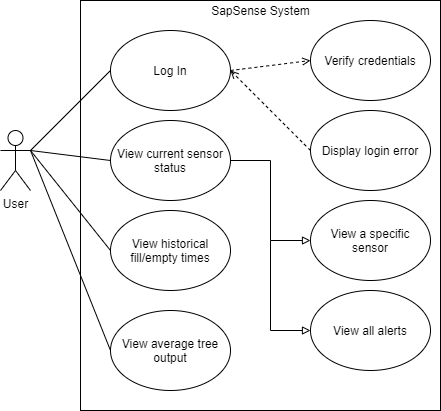

The diagram above was exported from draw.io. Its source (the exported page's mxGraphModel, read from the mxfile embedded in the PNG):
<mxGraphModel dx="1517" dy="714" grid="1" gridSize="10" guides="1" tooltips="1" connect="1" arrows="1" fold="1" page="1" pageScale="1" pageWidth="850" pageHeight="1100" math="0" shadow="0">
  <root>
    <mxCell id="0" />
    <mxCell id="1" parent="0" />
    <mxCell id="cBTIzkB4zz_kYtS7QRrc-1" value="" style="rounded=0;whiteSpace=wrap;html=1;align=center;" parent="1" vertex="1">
      <mxGeometry x="250" y="100" width="360" height="410" as="geometry" />
    </mxCell>
    <mxCell id="cBTIzkB4zz_kYtS7QRrc-16" style="edgeStyle=none;rounded=0;orthogonalLoop=1;jettySize=auto;html=1;exitX=1;exitY=0.3333333333333333;exitDx=0;exitDy=0;exitPerimeter=0;entryX=0;entryY=0.5;entryDx=0;entryDy=0;endArrow=none;endFill=0;" parent="1" source="cBTIzkB4zz_kYtS7QRrc-2" target="cBTIzkB4zz_kYtS7QRrc-5" edge="1">
      <mxGeometry relative="1" as="geometry" />
    </mxCell>
    <mxCell id="cBTIzkB4zz_kYtS7QRrc-2" value="User" style="shape=umlActor;verticalLabelPosition=bottom;verticalAlign=top;html=1;outlineConnect=0;" parent="1" vertex="1">
      <mxGeometry x="170" y="230" width="30" height="60" as="geometry" />
    </mxCell>
    <mxCell id="cBTIzkB4zz_kYtS7QRrc-4" value="SapSense System" style="text;html=1;strokeColor=none;fillColor=none;align=center;verticalAlign=middle;whiteSpace=wrap;rounded=0;" parent="1" vertex="1">
      <mxGeometry x="367.5" y="100" width="125" height="20" as="geometry" />
    </mxCell>
    <mxCell id="cBTIzkB4zz_kYtS7QRrc-14" style="rounded=0;orthogonalLoop=1;jettySize=auto;html=1;exitX=1;exitY=0.5;exitDx=0;exitDy=0;entryX=0;entryY=0.5;entryDx=0;entryDy=0;dashed=1;endArrow=open;endFill=0;" parent="1" source="cBTIzkB4zz_kYtS7QRrc-5" target="cBTIzkB4zz_kYtS7QRrc-9" edge="1">
      <mxGeometry relative="1" as="geometry" />
    </mxCell>
    <mxCell id="cBTIzkB4zz_kYtS7QRrc-5" value="Log In" style="ellipse;whiteSpace=wrap;html=1;" parent="1" vertex="1">
      <mxGeometry x="280" y="130" width="120" height="80" as="geometry" />
    </mxCell>
    <mxCell id="cBTIzkB4zz_kYtS7QRrc-17" style="edgeStyle=none;rounded=0;orthogonalLoop=1;jettySize=auto;html=1;exitX=0;exitY=0.5;exitDx=0;exitDy=0;entryX=1;entryY=0.3333333333333333;entryDx=0;entryDy=0;entryPerimeter=0;endArrow=none;endFill=0;" parent="1" source="cBTIzkB4zz_kYtS7QRrc-6" target="cBTIzkB4zz_kYtS7QRrc-2" edge="1">
      <mxGeometry relative="1" as="geometry" />
    </mxCell>
    <mxCell id="cBTIzkB4zz_kYtS7QRrc-21" style="edgeStyle=orthogonalEdgeStyle;rounded=0;orthogonalLoop=1;jettySize=auto;html=1;exitX=1;exitY=0.5;exitDx=0;exitDy=0;entryX=0;entryY=0.5;entryDx=0;entryDy=0;endArrow=block;endFill=0;" parent="1" source="cBTIzkB4zz_kYtS7QRrc-6" target="cBTIzkB4zz_kYtS7QRrc-11" edge="1">
      <mxGeometry relative="1" as="geometry" />
    </mxCell>
    <mxCell id="cBTIzkB4zz_kYtS7QRrc-6" value="View current sensor status" style="ellipse;whiteSpace=wrap;html=1;" parent="1" vertex="1">
      <mxGeometry x="280" y="220" width="120" height="80" as="geometry" />
    </mxCell>
    <mxCell id="cBTIzkB4zz_kYtS7QRrc-18" style="edgeStyle=none;rounded=0;orthogonalLoop=1;jettySize=auto;html=1;exitX=0;exitY=0.5;exitDx=0;exitDy=0;endArrow=none;endFill=0;entryX=1;entryY=0.3333333333333333;entryDx=0;entryDy=0;entryPerimeter=0;" parent="1" source="cBTIzkB4zz_kYtS7QRrc-7" target="cBTIzkB4zz_kYtS7QRrc-2" edge="1">
      <mxGeometry relative="1" as="geometry">
        <mxPoint x="220" y="150" as="targetPoint" />
      </mxGeometry>
    </mxCell>
    <mxCell id="cBTIzkB4zz_kYtS7QRrc-7" value="View historical fill/empty times" style="ellipse;whiteSpace=wrap;html=1;" parent="1" vertex="1">
      <mxGeometry x="280" y="310" width="120" height="80" as="geometry" />
    </mxCell>
    <mxCell id="cBTIzkB4zz_kYtS7QRrc-19" style="edgeStyle=none;rounded=0;orthogonalLoop=1;jettySize=auto;html=1;exitX=0;exitY=0.5;exitDx=0;exitDy=0;endArrow=none;endFill=0;entryX=1;entryY=0.3333333333333333;entryDx=0;entryDy=0;entryPerimeter=0;" parent="1" source="cBTIzkB4zz_kYtS7QRrc-8" target="cBTIzkB4zz_kYtS7QRrc-2" edge="1">
      <mxGeometry relative="1" as="geometry">
        <mxPoint x="190" y="300" as="targetPoint" />
      </mxGeometry>
    </mxCell>
    <mxCell id="cBTIzkB4zz_kYtS7QRrc-8" value="View average tree output" style="ellipse;whiteSpace=wrap;html=1;" parent="1" vertex="1">
      <mxGeometry x="280" y="410" width="120" height="80" as="geometry" />
    </mxCell>
    <mxCell id="cBTIzkB4zz_kYtS7QRrc-9" value="Verify credentials" style="ellipse;whiteSpace=wrap;html=1;" parent="1" vertex="1">
      <mxGeometry x="480" y="120" width="120" height="80" as="geometry" />
    </mxCell>
    <mxCell id="cBTIzkB4zz_kYtS7QRrc-15" style="edgeStyle=none;rounded=0;orthogonalLoop=1;jettySize=auto;html=1;exitX=0;exitY=0.5;exitDx=0;exitDy=0;entryX=1;entryY=0.5;entryDx=0;entryDy=0;dashed=1;endArrow=open;endFill=0;" parent="1" source="cBTIzkB4zz_kYtS7QRrc-10" target="cBTIzkB4zz_kYtS7QRrc-5" edge="1">
      <mxGeometry relative="1" as="geometry" />
    </mxCell>
    <mxCell id="cBTIzkB4zz_kYtS7QRrc-10" value="Display login error" style="ellipse;whiteSpace=wrap;html=1;" parent="1" vertex="1">
      <mxGeometry x="480" y="210" width="120" height="80" as="geometry" />
    </mxCell>
    <mxCell id="cBTIzkB4zz_kYtS7QRrc-11" value="View a specific sensor" style="ellipse;whiteSpace=wrap;html=1;" parent="1" vertex="1">
      <mxGeometry x="480" y="300" width="120" height="80" as="geometry" />
    </mxCell>
    <mxCell id="cBTIzkB4zz_kYtS7QRrc-23" style="edgeStyle=orthogonalEdgeStyle;rounded=0;orthogonalLoop=1;jettySize=auto;html=1;endArrow=block;endFill=0;entryX=0;entryY=0.5;entryDx=0;entryDy=0;" parent="1" target="cBTIzkB4zz_kYtS7QRrc-12" edge="1">
      <mxGeometry relative="1" as="geometry">
        <mxPoint x="440" y="430" as="targetPoint" />
        <mxPoint x="440" y="340" as="sourcePoint" />
        <Array as="points">
          <mxPoint x="440" y="430" />
        </Array>
      </mxGeometry>
    </mxCell>
    <mxCell id="cBTIzkB4zz_kYtS7QRrc-12" value="View all alerts" style="ellipse;whiteSpace=wrap;html=1;" parent="1" vertex="1">
      <mxGeometry x="480" y="390" width="120" height="80" as="geometry" />
    </mxCell>
  </root>
</mxGraphModel>